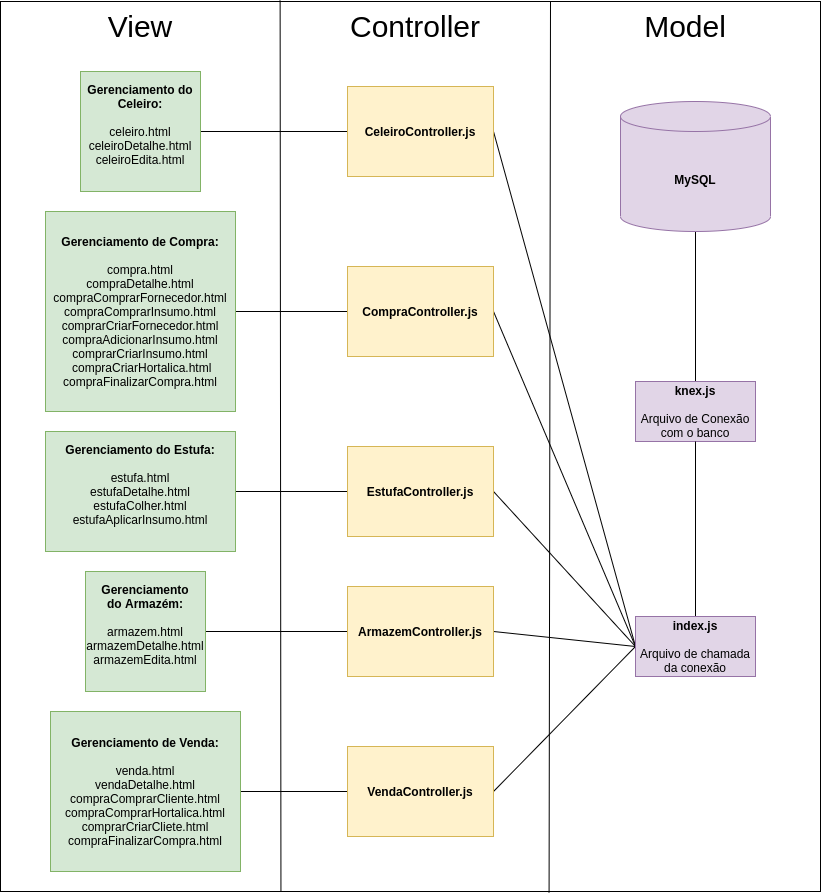

The diagram above was exported from draw.io. Its source (the exported page's mxGraphModel, read from the mxfile embedded in the PNG):
<mxGraphModel dx="1488" dy="1977" grid="1" gridSize="10" guides="1" tooltips="1" connect="1" arrows="1" fold="1" page="1" pageScale="1" pageWidth="827" pageHeight="1169" math="0" shadow="0">
  <root>
    <mxCell id="0" />
    <mxCell id="1" parent="0" />
    <mxCell id="aVFJdD-POhY7Rv4xVltT-1" value="" style="rounded=0;whiteSpace=wrap;html=1;" vertex="1" parent="1">
      <mxGeometry width="820" height="890" as="geometry" />
    </mxCell>
    <mxCell id="aVFJdD-POhY7Rv4xVltT-3" value="&lt;font style=&quot;font-size: 30px&quot;&gt;View&lt;/font&gt;" style="text;html=1;strokeColor=none;fillColor=none;align=center;verticalAlign=middle;whiteSpace=wrap;rounded=0;" vertex="1" parent="1">
      <mxGeometry width="280" height="50" as="geometry" />
    </mxCell>
    <mxCell id="aVFJdD-POhY7Rv4xVltT-5" value="" style="endArrow=none;html=1;entryX=0.341;entryY=-0.001;entryDx=0;entryDy=0;entryPerimeter=0;exitX=0.342;exitY=0.999;exitDx=0;exitDy=0;exitPerimeter=0;" edge="1" parent="1" source="aVFJdD-POhY7Rv4xVltT-1" target="aVFJdD-POhY7Rv4xVltT-1">
      <mxGeometry width="50" height="50" relative="1" as="geometry">
        <mxPoint x="330" y="170" as="sourcePoint" />
        <mxPoint x="380" y="120" as="targetPoint" />
      </mxGeometry>
    </mxCell>
    <mxCell id="aVFJdD-POhY7Rv4xVltT-7" value="&lt;font style=&quot;font-size: 30px&quot;&gt;Controller&lt;/font&gt;" style="text;html=1;strokeColor=none;fillColor=none;align=center;verticalAlign=middle;whiteSpace=wrap;rounded=0;" vertex="1" parent="1">
      <mxGeometry x="280" width="270" height="50" as="geometry" />
    </mxCell>
    <mxCell id="aVFJdD-POhY7Rv4xVltT-8" value="&lt;font style=&quot;font-size: 30px&quot;&gt;Model&lt;/font&gt;" style="text;html=1;strokeColor=none;fillColor=none;align=center;verticalAlign=middle;whiteSpace=wrap;rounded=0;" vertex="1" parent="1">
      <mxGeometry x="550" width="270" height="50" as="geometry" />
    </mxCell>
    <mxCell id="aVFJdD-POhY7Rv4xVltT-23" style="edgeStyle=orthogonalEdgeStyle;rounded=0;orthogonalLoop=1;jettySize=auto;html=1;exitX=1;exitY=0.5;exitDx=0;exitDy=0;endArrow=none;endFill=0;" edge="1" parent="1" source="aVFJdD-POhY7Rv4xVltT-9" target="aVFJdD-POhY7Rv4xVltT-20">
      <mxGeometry relative="1" as="geometry" />
    </mxCell>
    <mxCell id="aVFJdD-POhY7Rv4xVltT-9" value="&lt;b&gt;Gerenciamento do&amp;nbsp;&lt;/b&gt;&lt;b&gt;Armazém&lt;/b&gt;&lt;b&gt;:&lt;/b&gt;&lt;br&gt;&lt;br&gt;armazem.html&lt;br&gt;armazemDetalhe.html&lt;br&gt;armazemEdita.html&lt;br&gt;&amp;nbsp;" style="rounded=0;whiteSpace=wrap;html=1;fillColor=#d5e8d4;strokeColor=#82b366;" vertex="1" parent="1">
      <mxGeometry x="85" y="570" width="120" height="120" as="geometry" />
    </mxCell>
    <mxCell id="aVFJdD-POhY7Rv4xVltT-10" value="" style="endArrow=none;html=1;entryX=1;entryY=0;entryDx=0;entryDy=0;exitX=0.669;exitY=1.001;exitDx=0;exitDy=0;exitPerimeter=0;" edge="1" parent="1" source="aVFJdD-POhY7Rv4xVltT-1" target="aVFJdD-POhY7Rv4xVltT-7">
      <mxGeometry width="50" height="50" relative="1" as="geometry">
        <mxPoint x="480" y="450" as="sourcePoint" />
        <mxPoint x="530" y="400" as="targetPoint" />
      </mxGeometry>
    </mxCell>
    <mxCell id="aVFJdD-POhY7Rv4xVltT-26" style="edgeStyle=orthogonalEdgeStyle;rounded=0;orthogonalLoop=1;jettySize=auto;html=1;exitX=1;exitY=0.5;exitDx=0;exitDy=0;entryX=0;entryY=0.5;entryDx=0;entryDy=0;endArrow=none;endFill=0;" edge="1" parent="1" source="aVFJdD-POhY7Rv4xVltT-11" target="aVFJdD-POhY7Rv4xVltT-17">
      <mxGeometry relative="1" as="geometry" />
    </mxCell>
    <mxCell id="aVFJdD-POhY7Rv4xVltT-11" value="&lt;b&gt;Gerenciamento do Celeiro:&lt;/b&gt;&lt;br&gt;&lt;br&gt;celeiro.html&lt;br&gt;celeiroDetalhe.html&lt;br&gt;celeiroEdita.html&lt;br&gt;&amp;nbsp;" style="rounded=0;whiteSpace=wrap;html=1;fillColor=#d5e8d4;strokeColor=#82b366;" vertex="1" parent="1">
      <mxGeometry x="80" y="70" width="120" height="120" as="geometry" />
    </mxCell>
    <mxCell id="aVFJdD-POhY7Rv4xVltT-25" style="edgeStyle=orthogonalEdgeStyle;rounded=0;orthogonalLoop=1;jettySize=auto;html=1;exitX=1;exitY=0.5;exitDx=0;exitDy=0;endArrow=none;endFill=0;" edge="1" parent="1" source="aVFJdD-POhY7Rv4xVltT-12" target="aVFJdD-POhY7Rv4xVltT-18">
      <mxGeometry relative="1" as="geometry" />
    </mxCell>
    <mxCell id="aVFJdD-POhY7Rv4xVltT-12" value="&lt;b&gt;Gerenciamento de Compra:&lt;/b&gt;&lt;br&gt;&lt;br&gt;compra.html&lt;br&gt;compraDetalhe.html&lt;br&gt;compraComprarFornecedor.html&lt;br&gt;compraComprarInsumo.html&lt;br&gt;comprarCriarFornecedor.html&lt;br&gt;compraAdicionarInsumo.html&lt;br&gt;comprarCriarInsumo.html&lt;br&gt;&amp;nbsp;compraCriarHortalica.html&lt;br&gt;compraFinalizarCompra.html" style="rounded=0;whiteSpace=wrap;html=1;fillColor=#d5e8d4;strokeColor=#82b366;" vertex="1" parent="1">
      <mxGeometry x="45" y="210" width="190" height="200" as="geometry" />
    </mxCell>
    <mxCell id="aVFJdD-POhY7Rv4xVltT-22" style="edgeStyle=orthogonalEdgeStyle;rounded=0;orthogonalLoop=1;jettySize=auto;html=1;exitX=1;exitY=0.5;exitDx=0;exitDy=0;entryX=0;entryY=0.5;entryDx=0;entryDy=0;endArrow=none;endFill=0;" edge="1" parent="1" source="aVFJdD-POhY7Rv4xVltT-15" target="aVFJdD-POhY7Rv4xVltT-21">
      <mxGeometry relative="1" as="geometry" />
    </mxCell>
    <mxCell id="aVFJdD-POhY7Rv4xVltT-15" value="&lt;b&gt;Gerenciamento de Venda:&lt;/b&gt;&lt;br&gt;&lt;br&gt;venda.html&lt;br&gt;vendaDetalhe.html&lt;br&gt;compraComprarCliente.html&lt;br&gt;compraComprarHortalica.html&lt;br&gt;comprarCriarCliete.html&lt;br&gt;compraFinalizarCompra.html" style="rounded=0;whiteSpace=wrap;html=1;fillColor=#d5e8d4;strokeColor=#82b366;" vertex="1" parent="1">
      <mxGeometry x="50" y="710" width="190" height="160" as="geometry" />
    </mxCell>
    <mxCell id="aVFJdD-POhY7Rv4xVltT-24" style="edgeStyle=orthogonalEdgeStyle;rounded=0;orthogonalLoop=1;jettySize=auto;html=1;exitX=1;exitY=0.5;exitDx=0;exitDy=0;entryX=0;entryY=0.5;entryDx=0;entryDy=0;endArrow=none;endFill=0;" edge="1" parent="1" source="aVFJdD-POhY7Rv4xVltT-16" target="aVFJdD-POhY7Rv4xVltT-19">
      <mxGeometry relative="1" as="geometry" />
    </mxCell>
    <mxCell id="aVFJdD-POhY7Rv4xVltT-16" value="&lt;b&gt;Gerenciamento do Estufa:&lt;/b&gt;&lt;br&gt;&lt;br&gt;estufa.html&lt;br&gt;estufaDetalhe.html&lt;br&gt;estufaColher.html&lt;br&gt;estufaAplicarInsumo.html&lt;br&gt;&amp;nbsp;" style="rounded=0;whiteSpace=wrap;html=1;fillColor=#d5e8d4;strokeColor=#82b366;" vertex="1" parent="1">
      <mxGeometry x="45" y="430" width="190" height="120" as="geometry" />
    </mxCell>
    <mxCell id="aVFJdD-POhY7Rv4xVltT-31" style="rounded=0;orthogonalLoop=1;jettySize=auto;html=1;exitX=1;exitY=0.5;exitDx=0;exitDy=0;entryX=0;entryY=0.5;entryDx=0;entryDy=0;endArrow=none;endFill=0;" edge="1" parent="1" source="aVFJdD-POhY7Rv4xVltT-17" target="aVFJdD-POhY7Rv4xVltT-30">
      <mxGeometry relative="1" as="geometry" />
    </mxCell>
    <mxCell id="aVFJdD-POhY7Rv4xVltT-17" value="&lt;b&gt;CeleiroController.js&lt;/b&gt;" style="rounded=0;whiteSpace=wrap;html=1;fillColor=#fff2cc;strokeColor=#d6b656;" vertex="1" parent="1">
      <mxGeometry x="347" y="85" width="146" height="90" as="geometry" />
    </mxCell>
    <mxCell id="aVFJdD-POhY7Rv4xVltT-32" style="edgeStyle=none;rounded=0;orthogonalLoop=1;jettySize=auto;html=1;exitX=1;exitY=0.5;exitDx=0;exitDy=0;endArrow=none;endFill=0;entryX=0;entryY=0.5;entryDx=0;entryDy=0;" edge="1" parent="1" source="aVFJdD-POhY7Rv4xVltT-18" target="aVFJdD-POhY7Rv4xVltT-30">
      <mxGeometry relative="1" as="geometry">
        <mxPoint x="650" y="560" as="targetPoint" />
      </mxGeometry>
    </mxCell>
    <mxCell id="aVFJdD-POhY7Rv4xVltT-18" value="&lt;b&gt;CompraController.js&lt;/b&gt;" style="rounded=0;whiteSpace=wrap;html=1;fillColor=#fff2cc;strokeColor=#d6b656;" vertex="1" parent="1">
      <mxGeometry x="347" y="265" width="146" height="90" as="geometry" />
    </mxCell>
    <mxCell id="aVFJdD-POhY7Rv4xVltT-33" style="edgeStyle=none;rounded=0;orthogonalLoop=1;jettySize=auto;html=1;exitX=1;exitY=0.5;exitDx=0;exitDy=0;entryX=0;entryY=0.5;entryDx=0;entryDy=0;endArrow=none;endFill=0;" edge="1" parent="1" source="aVFJdD-POhY7Rv4xVltT-19" target="aVFJdD-POhY7Rv4xVltT-30">
      <mxGeometry relative="1" as="geometry" />
    </mxCell>
    <mxCell id="aVFJdD-POhY7Rv4xVltT-19" value="&lt;b&gt;EstufaController.js&lt;/b&gt;" style="rounded=0;whiteSpace=wrap;html=1;fillColor=#fff2cc;strokeColor=#d6b656;" vertex="1" parent="1">
      <mxGeometry x="347" y="445" width="146" height="90" as="geometry" />
    </mxCell>
    <mxCell id="aVFJdD-POhY7Rv4xVltT-34" style="edgeStyle=none;rounded=0;orthogonalLoop=1;jettySize=auto;html=1;exitX=1;exitY=0.5;exitDx=0;exitDy=0;endArrow=none;endFill=0;entryX=0;entryY=0.5;entryDx=0;entryDy=0;" edge="1" parent="1" source="aVFJdD-POhY7Rv4xVltT-20" target="aVFJdD-POhY7Rv4xVltT-30">
      <mxGeometry relative="1" as="geometry">
        <mxPoint x="630" y="550" as="targetPoint" />
      </mxGeometry>
    </mxCell>
    <mxCell id="aVFJdD-POhY7Rv4xVltT-20" value="&lt;b&gt;ArmazemController.js&lt;/b&gt;" style="rounded=0;whiteSpace=wrap;html=1;fillColor=#fff2cc;strokeColor=#d6b656;" vertex="1" parent="1">
      <mxGeometry x="347" y="585" width="146" height="90" as="geometry" />
    </mxCell>
    <mxCell id="aVFJdD-POhY7Rv4xVltT-35" style="edgeStyle=none;rounded=0;orthogonalLoop=1;jettySize=auto;html=1;exitX=1;exitY=0.5;exitDx=0;exitDy=0;entryX=0;entryY=0.5;entryDx=0;entryDy=0;endArrow=none;endFill=0;" edge="1" parent="1" source="aVFJdD-POhY7Rv4xVltT-21" target="aVFJdD-POhY7Rv4xVltT-30">
      <mxGeometry relative="1" as="geometry" />
    </mxCell>
    <mxCell id="aVFJdD-POhY7Rv4xVltT-21" value="&lt;b&gt;VendaController.js&lt;/b&gt;" style="rounded=0;whiteSpace=wrap;html=1;fillColor=#fff2cc;strokeColor=#d6b656;" vertex="1" parent="1">
      <mxGeometry x="347" y="745" width="146" height="90" as="geometry" />
    </mxCell>
    <mxCell id="aVFJdD-POhY7Rv4xVltT-29" style="edgeStyle=orthogonalEdgeStyle;rounded=0;orthogonalLoop=1;jettySize=auto;html=1;exitX=0.5;exitY=1;exitDx=0;exitDy=0;exitPerimeter=0;entryX=0.5;entryY=0;entryDx=0;entryDy=0;endArrow=none;endFill=0;" edge="1" parent="1" source="aVFJdD-POhY7Rv4xVltT-27" target="aVFJdD-POhY7Rv4xVltT-28">
      <mxGeometry relative="1" as="geometry" />
    </mxCell>
    <mxCell id="aVFJdD-POhY7Rv4xVltT-27" value="&lt;b&gt;MySQL&lt;/b&gt;" style="shape=cylinder3;whiteSpace=wrap;html=1;boundedLbl=1;backgroundOutline=1;size=15;fillColor=#e1d5e7;strokeColor=#9673a6;" vertex="1" parent="1">
      <mxGeometry x="620" y="100" width="150" height="130" as="geometry" />
    </mxCell>
    <mxCell id="aVFJdD-POhY7Rv4xVltT-28" value="&lt;b&gt;knex.js&lt;/b&gt;&lt;br&gt;&lt;br&gt;Arquivo de Conexão com o banco" style="rounded=0;whiteSpace=wrap;html=1;fillColor=#e1d5e7;strokeColor=#9673a6;" vertex="1" parent="1">
      <mxGeometry x="635" y="380" width="120" height="60" as="geometry" />
    </mxCell>
    <mxCell id="aVFJdD-POhY7Rv4xVltT-37" style="edgeStyle=none;rounded=0;orthogonalLoop=1;jettySize=auto;html=1;entryX=0.5;entryY=1;entryDx=0;entryDy=0;endArrow=none;endFill=0;" edge="1" parent="1" source="aVFJdD-POhY7Rv4xVltT-30" target="aVFJdD-POhY7Rv4xVltT-28">
      <mxGeometry relative="1" as="geometry" />
    </mxCell>
    <mxCell id="aVFJdD-POhY7Rv4xVltT-30" value="&lt;b&gt;index.js&lt;/b&gt;&lt;br&gt;&lt;br&gt;Arquivo de chamada da conexão" style="rounded=0;whiteSpace=wrap;html=1;fillColor=#e1d5e7;strokeColor=#9673a6;" vertex="1" parent="1">
      <mxGeometry x="635" y="615" width="120" height="60" as="geometry" />
    </mxCell>
  </root>
</mxGraphModel>